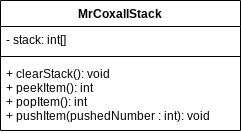

The diagram above was exported from draw.io. Its source (the exported page's mxGraphModel, read from the mxfile embedded in the PNG):
<mxGraphModel dx="594" dy="561" grid="1" gridSize="10" guides="1" tooltips="1" connect="1" arrows="1" fold="1" page="1" pageScale="1" pageWidth="827" pageHeight="1169" math="0" shadow="0">
  <root>
    <mxCell id="0" />
    <mxCell id="1" parent="0" />
    <mxCell id="2" value="MrCoxallStack" style="swimlane;fontStyle=1;align=center;verticalAlign=top;childLayout=stackLayout;horizontal=1;startSize=26;horizontalStack=0;resizeParent=1;resizeParentMax=0;resizeLast=0;collapsible=1;marginBottom=0;" vertex="1" parent="1">
      <mxGeometry x="230" y="250" width="240" height="130" as="geometry" />
    </mxCell>
    <mxCell id="3" value="- stack: int[]" style="text;strokeColor=none;fillColor=none;align=left;verticalAlign=top;spacingLeft=4;spacingRight=4;overflow=hidden;rotatable=0;points=[[0,0.5],[1,0.5]];portConstraint=eastwest;" vertex="1" parent="2">
      <mxGeometry y="26" width="240" height="26" as="geometry" />
    </mxCell>
    <mxCell id="4" value="" style="line;strokeWidth=1;fillColor=none;align=left;verticalAlign=middle;spacingTop=-1;spacingLeft=3;spacingRight=3;rotatable=0;labelPosition=right;points=[];portConstraint=eastwest;" vertex="1" parent="2">
      <mxGeometry y="52" width="240" height="8" as="geometry" />
    </mxCell>
    <mxCell id="5" value="+ clearStack(): void&#10;+ peekItem(): int&#10;+ popItem(): int&#10;+ pushItem(pushedNumber : int): void" style="text;strokeColor=none;fillColor=none;align=left;verticalAlign=top;spacingLeft=4;spacingRight=4;overflow=hidden;rotatable=0;points=[[0,0.5],[1,0.5]];portConstraint=eastwest;" vertex="1" parent="2">
      <mxGeometry y="60" width="240" height="70" as="geometry" />
    </mxCell>
  </root>
</mxGraphModel>